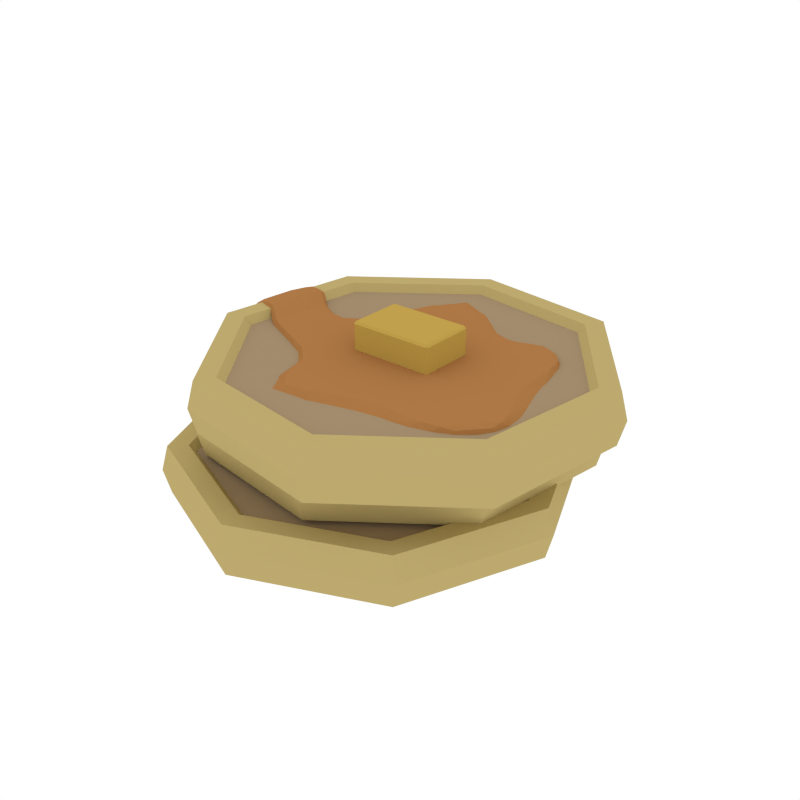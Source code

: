 # Source: Pancakes_Stack.blend  (saved by Blender 2.79.0; exported with 4.5.12 LTS)
import bpy
from mathutils import Matrix  # noqa: F401  (used for matrix-valued properties, if any)

bpy.ops.wm.read_factory_settings(use_empty=True)
scene = bpy.context.scene
scene.name = 'Scene'

# ---- collections
col_collection_1 = bpy.data.collections.new('Collection 1'); scene.collection.children.link(col_collection_1)

# ---- materials (node trees are filled in below, after node groups)
mat_lightbeige = bpy.data.materials.new('LightBeige')
mat_lightbeige.alpha_threshold = 0.0
mat_lightbeige.diffuse_color = (0.5089, 0.3988, 0.1577, 1.0)
mat_lightbeige.roughness = 0.5
mat_light = bpy.data.materials.new('Light')
mat_light.alpha_threshold = 0.0
mat_light.diffuse_color = (0.3672, 0.2666, 0.1562, 1.0)
mat_light.roughness = 0.5
mat_yellow = bpy.data.materials.new('Yellow')
mat_yellow.alpha_threshold = 0.0
mat_yellow.diffuse_color = (0.5277, 0.3498, 0.07252, 1.0)
mat_yellow.roughness = 0.5
mat_syrup = bpy.data.materials.new('Syrup')
mat_syrup.alpha_threshold = 0.0
mat_syrup.diffuse_color = (0.42, 0.19, 0.06102, 1.0)
mat_syrup.roughness = 0.5

# ---- material node trees

# ---- world
world_world = bpy.data.worlds.new('World'); scene.world = world_world
world_world.color = (1.0, 1.0, 1.0)
world_world.use_sun_shadow = False
world_world.sun_shadow_jitter_overblur = 0.0
world_world.cycles.sampling_method = 'NONE'
world_world.cycles.sample_map_resolution = 256

# ---- meshes
me_cylinder_033 = bpy.data.meshes.new('Cylinder.033')
me_cylinder_033.from_pydata([(-1.58e-08, 0.7136, -0.09322), (-1.58e-08, 0.7136, 0.09322), (0.5046, 0.5046, -0.09322), (0.5046, 0.5046, 0.09322), (0.7136, -1.314e-08, -0.09322), (0.7136, -1.314e-08, 0.09322), (0.5046, -0.5046, -0.09322), (0.5046, -0.5046, 0.09322), (-7.818e-08, -0.7136, -0.09322), (-7.818e-08, -0.7136, 0.09322), (-0.5046, -0.5046, -0.09322), (-0.5046, -0.5046, 0.09322), (-0.7136, 2.656e-08, -0.09322), (-0.7136, 2.656e-08, 0.09322), (-0.5046, 0.5046, -0.09322), (-0.5046, 0.5046, 0.09322), (-1.407e-08, 0.7383, 0.0), (0.5221, 0.5221, 0.0), (0.7383, -1.54e-08, 0.0), (0.5221, -0.5221, 0.0), (-7.861e-08, -0.7383, 0.0), (-0.5221, -0.5221, 0.0), (-0.7383, 2.568e-08, 0.0), (-0.5221, 0.5221, 0.0), (0.453, 0.453, 0.09322), (-2.202e-08, 0.6407, 0.09322), (0.6407, -6.366e-09, 0.09322), (0.453, -0.453, 0.09322), (-7.803e-08, -0.6407, 0.09322), (-0.453, -0.453, 0.09322), (-0.6407, 2.928e-08, 0.09322), (-0.453, 0.453, 0.09322), (0.4352, 0.4352, 0.06598), (-2.439e-08, 0.6154, 0.06598), (0.6154, -5.065e-09, 0.06598), (0.4352, -0.4352, 0.06598), (-7.819e-08, -0.6154, 0.06598), (-0.4352, -0.4352, 0.06598), (-0.6154, 2.917e-08, 0.06598), (-0.4352, 0.4352, 0.06598), (0.3583, 0.7768, 0.08237), (0.3583, 0.7768, 0.2688), (0.6825, 0.3373, 0.08237), (0.6825, 0.3373, 0.2688), (0.601, -0.2028, 0.08237), (0.601, -0.2028, 0.2688), (0.1615, -0.527, 0.08237), (0.1615, -0.527, 0.2688), (-0.3785, -0.4455, 0.08237), (-0.3785, -0.4455, 0.2688), (-0.7028, -0.006026, 0.08237), (-0.7028, -0.006026, 0.2688), (-0.6213, 0.534, 0.08237), (-0.6213, 0.534, 0.2688), (-0.1818, 0.8583, 0.08237), (-0.1818, 0.8583, 0.2688), (0.371, 0.7979, 0.1756), (0.7065, 0.3432, 0.1756), (0.6222, -0.2155, 0.1756), (0.1675, -0.551, 0.1756), (-0.3913, -0.4667, 0.1756), (-0.7268, -0.01197, 0.1756), (-0.6425, 0.5468, 0.1756), (-0.1877, 0.8823, 0.1756), (0.6117, 0.3197, 0.2688), (0.3206, 0.7143, 0.2688), (0.5386, -0.1651, 0.2688), (0.144, -0.4562, 0.2688), (-0.3409, -0.3831, 0.2688), (-0.632, 0.01151, 0.2688), (-0.5588, 0.4964, 0.2688), (-0.1643, 0.7875, 0.2688), (0.5872, 0.3137, 0.2416), (0.3076, 0.6927, 0.2416), (0.5169, -0.1521, 0.2416), (0.1379, -0.4317, 0.2416), (-0.3278, -0.3614, 0.2416), (-0.6075, 0.0176, 0.2416), (-0.5372, 0.4833, 0.2416), (-0.1582, 0.763, 0.2416), (0.4941, 0.6451, 0.2647), (0.4941, 0.6451, 0.4512), (0.8184, 0.2056, 0.2647), (0.8184, 0.2056, 0.4512), (0.7369, -0.3345, 0.2647), (0.7369, -0.3345, 0.4512), (0.2974, -0.6587, 0.2647), (0.2974, -0.6587, 0.4512), (-0.2427, -0.5772, 0.2647), (-0.2427, -0.5772, 0.4512), (-0.5669, -0.1377, 0.2647), (-0.5669, -0.1377, 0.4512), (-0.4854, 0.4023, 0.2647), (-0.4854, 0.4023, 0.4512), (-0.04593, 0.7266, 0.2647), (-0.04593, 0.7266, 0.4512), (0.5069, 0.6662, 0.3579), (0.8424, 0.2115, 0.3579), (0.758, -0.3472, 0.3579), (0.3033, -0.6827, 0.3579), (-0.2554, -0.5984, 0.3579), (-0.5909, -0.1437, 0.3579), (-0.5066, 0.4151, 0.3579), (-0.05188, 0.7506, 0.3579), (0.7476, 0.188, 0.4512), (0.4565, 0.5826, 0.4512), (0.6744, -0.2968, 0.4512), (0.2798, -0.5879, 0.4512), (-0.205, -0.5148, 0.4512), (-0.4961, -0.1202, 0.4512), (-0.423, 0.3647, 0.4512), (-0.02839, 0.6558, 0.4512), (0.723, 0.1819, 0.4239), (0.4434, 0.561, 0.4239), (0.6528, -0.2838, 0.4239), (0.2737, -0.5634, 0.4239), (-0.192, -0.4931, 0.4239), (-0.4716, -0.1141, 0.4239), (-0.4013, 0.3516, 0.4239), (-0.02231, 0.6312, 0.4239), (-0.02141, -0.06297, 0.3784), (-0.02141, -0.0709, 0.3864), (-0.02934, -0.06297, 0.3864), (-0.02141, -0.0709, 0.5363), (-0.02141, -0.06297, 0.5442), (-0.02934, -0.06297, 0.5363), (-0.02141, 0.1308, 0.3784), (-0.02934, 0.1308, 0.3864), (-0.02141, 0.1387, 0.3864), (-0.02141, 0.1308, 0.5442), (-0.02141, 0.1387, 0.5363), (-0.02934, 0.1308, 0.5363), (0.2728, -0.06297, 0.3784), (0.2808, -0.06297, 0.3864), (0.2728, -0.0709, 0.3864), (0.2728, -0.06297, 0.5442), (0.2728, -0.0709, 0.5363), (0.2808, -0.06297, 0.5363), (0.2728, 0.1308, 0.3784), (0.2728, 0.1387, 0.3864), (0.2808, 0.1308, 0.3864), (0.2728, 0.1308, 0.5442), (0.2808, 0.1308, 0.5363), (0.2728, 0.1387, 0.5363), (0.269, -0.001575, 0.4448), (0.4508, 0.2494, 0.4448), (0.4877, 0.3182, 0.4448), (0.4908, -0.1865, 0.4448), (0.576, -0.2376, 0.4448), (0.0006652, -0.2754, 0.4448), (-0.0005641, 0.2938, 0.4448), (-0.1697, 0.0629, 0.4448), (-0.1639, -0.1128, 0.4448), (-0.3074, 0.06458, 0.4437), (-0.3269, -0.05568, 0.4443), (-0.4141, 0.1268, 0.4604), (-0.4341, 0.006412, 0.4608), (-0.4994, 0.1579, 0.4684), (-0.5216, 0.03944, 0.4646), (-0.5636, 0.1546, 0.4255), (-0.587, 0.03712, 0.4225), (-0.5702, 0.1272, 0.3316), (-0.5934, 0.009739, 0.3251), (-0.59, 0.1039, 0.281), (-0.6618, 0.102, 0.3035), (-0.7148, 0.1065, 0.2024), (0.269, -0.001575, 0.3975), (0.4508, 0.2494, 0.3975), (0.4877, 0.3182, 0.3975), (0.4908, -0.1865, 0.3975), (0.576, -0.2376, 0.3975), (0.0006652, -0.2754, 0.3975), (-0.0005641, 0.2938, 0.3975), (-0.1697, 0.0629, 0.3975), (-0.1639, -0.1128, 0.3975), (-0.3142, 0.06537, 0.3975), (-0.3314, -0.05437, 0.3975), (-0.425, 0.1279, 0.4145), (-0.4435, 0.008994, 0.4145), (-0.4877, 0.1556, 0.428), (-0.5074, 0.03745, 0.428), (-0.5244, 0.1478, 0.4097), (-0.5446, 0.02979, 0.4098), (-0.5274, 0.1197, 0.3199), (-0.5482, 0.001808, 0.3202), (-0.5751, 0.1012, 0.2449), (-0.6555, 0.1008, 0.2595), (-0.6808, 0.1005, 0.1842), (0.3144, 0.3599, 0.4211), (0.5871, 0.1388, 0.4211), (0.5045, 0.3378, 0.4211), (0.4186, 0.3723, 0.4211), (0.5568, 0.264, 0.4211), (0.6335, -0.01598, 0.4211), (0.3481, -0.357, 0.4211), (0.6123, -0.2541, 0.4211), (0.6565, -0.1479, 0.4211), (0.4956, -0.3273, 0.4211), (-0.106, -0.3474, 0.4211), (0.08254, -0.4162, 0.4211), (-0.0973, 0.4389, 0.4211), (0.1088, 0.4905, 0.4211), (-0.1956, 0.175, 0.4211), (-0.1841, -0.1764, 0.4211), (-0.3138, 0.1442, 0.4203), (-0.3505, -0.09579, 0.4209), (-0.4144, 0.2062, 0.4372), (-0.4528, -0.03308, 0.4377), (-0.4799, 0.2348, 0.4492), (-0.5217, -0.001846, 0.4455), (-0.5296, 0.229, 0.4183), (-0.5732, -0.006506, 0.4155), (-0.573, -0.01288, 0.2508), (-0.5346, 0.2013, 0.3261), (-0.5786, -0.03413, 0.3199), (-0.5965, 0.02468, 0.2623), (-0.5686, 0.1804, 0.2635), (-0.6729, 0.02364, 0.2812), (-0.6443, 0.1792, 0.2818), (-0.6936, 0.1046, 0.09173), (-0.7078, 0.05125, 0.193), (-0.6877, 0.1558, 0.1936), (0.3953, 0.1621, 0.4448), (0.1152, 0.1474, 0.4448), (0.1211, -0.1709, 0.4448), (0.4109, -0.123, 0.4448), (0.47, 0.2912, 0.4448), (0.3485, 0.3323, 0.4389), (0.5531, 0.1665, 0.4389), (0.5003, 0.3329, 0.4389), (0.4358, 0.3588, 0.4389), (0.5395, 0.2775, 0.4389), (0.5366, -0.2166, 0.4448), (0.5979, -0.05861, 0.4389), (0.3838, -0.3144, 0.4389), (0.6032, -0.25, 0.4389), (0.6364, -0.1703, 0.4389), (0.5157, -0.3049, 0.4389), (-0.07935, -0.3294, 0.4389), (0.06207, -0.381, 0.4389), (-0.08142, -0.1644, 0.4448), (-0.07312, 0.4026, 0.4389), (-0.09754, 0.1377, 0.4448), (0.08149, 0.4414, 0.4389), (-0.246, -0.08765, 0.4447), (-0.234, 0.04622, 0.4445), (-0.1553, -0.03711, 0.4448), (-0.1891, 0.147, 0.4389), (-0.179, -0.1605, 0.4389), (-0.3938, -0.02247, 0.4482), (-0.3731, 0.09808, 0.4473), (-0.3113, -0.005172, 0.4442), (-0.31, 0.1242, 0.4376), (-0.3435, -0.08615, 0.4385), (-0.4695, 0.02803, 0.4703), (-0.4498, 0.1477, 0.4713), (-0.422, 0.0571, 0.4607), (-0.4113, 0.1862, 0.4543), (-0.4458, -0.02406, 0.455), (-0.5682, 0.04201, 0.4475), (-0.5438, 0.1595, 0.4528), (-0.5121, 0.08931, 0.4664), (-0.4874, 0.2161, 0.4646), (-0.5255, 0.008874, 0.459), (-0.5911, 0.02596, 0.3837), (-0.569, 0.1436, 0.3855), (-0.5771, 0.08641, 0.424), (-0.5474, 0.212, 0.4245), (-0.5876, 0.006281, 0.4201), (-0.589, -0.005288, 0.2722), (-0.5747, 0.1118, 0.2885), (-0.5833, 0.059, 0.3294), (-0.5539, 0.1846, 0.3307), (-0.5939, -0.02112, 0.321), (-0.6183, 0.1013, 0.2917), (-0.5987, 0.04518, 0.2756), (-0.5776, 0.1619, 0.2773), (-0.7005, 0.1043, 0.2844), (-0.672, 0.04359, 0.2976), (-0.65, 0.1602, 0.2985), (-0.7105, 0.1071, 0.1181), (-0.7184, 0.06665, 0.1997), (-0.7026, 0.1449, 0.2006), (0.3953, 0.1621, 0.3975), (0.1152, 0.1474, 0.3975), (0.1211, -0.1709, 0.3975), (0.4109, -0.123, 0.3975), (0.47, 0.2912, 0.3975), (0.3485, 0.3323, 0.4034), (0.5531, 0.1665, 0.4034), (0.5003, 0.3329, 0.4034), (0.4358, 0.3588, 0.4034), (0.5395, 0.2775, 0.4034), (0.5366, -0.2166, 0.3975), (0.5979, -0.05861, 0.4034), (0.3838, -0.3144, 0.4034), (0.6032, -0.25, 0.4034), (0.6364, -0.1703, 0.4034), (0.5157, -0.3049, 0.4034), (-0.07935, -0.3294, 0.4034), (0.06207, -0.381, 0.4034), (-0.08142, -0.1644, 0.3975), (-0.07312, 0.4026, 0.4034), (-0.09754, 0.1377, 0.3975), (0.08149, 0.4414, 0.4034), (-0.2472, -0.08732, 0.3975), (-0.2357, 0.04641, 0.3975), (-0.1553, -0.03711, 0.3975), (-0.1891, 0.147, 0.4034), (-0.179, -0.1605, 0.4034), (-0.4018, -0.02019, 0.4017), (-0.3843, 0.09934, 0.4017), (-0.3165, -0.004113, 0.3975), (-0.3161, 0.1246, 0.4032), (-0.3468, -0.08505, 0.4033), (-0.4731, 0.02945, 0.4264), (-0.4537, 0.1478, 0.4264), (-0.4319, 0.05891, 0.4145), (-0.4201, 0.1868, 0.4202), (-0.4528, -0.02171, 0.4203), (-0.5349, 0.03642, 0.4217), (-0.5151, 0.1545, 0.4217), (-0.4991, 0.08703, 0.428), (-0.4793, 0.2144, 0.4333), (-0.5143, 0.007581, 0.4324), (-0.5459, 0.01808, 0.3801), (-0.5252, 0.136, 0.3798), (-0.5361, 0.07933, 0.4098), (-0.519, 0.2071, 0.4118), (-0.5552, 0.0006876, 0.4113), (-0.5559, -0.01114, 0.2653), (-0.5408, 0.1058, 0.2636), (-0.5395, 0.0513, 0.32), (-0.5223, 0.1791, 0.3213), (-0.5594, -0.02719, 0.3202), (-0.6176, 0.1011, 0.2485), (-0.5873, 0.0431, 0.2493), (-0.5666, 0.1599, 0.2494), (-0.6796, 0.1006, 0.248), (-0.6667, 0.04258, 0.265), (-0.6458, 0.1594, 0.2649), (-0.6788, 0.1015, 0.1162), (-0.6921, 0.06198, 0.1865), (-0.6779, 0.1405, 0.1865), (0.2331, 0.3854, 0.4211), (0.6086, 0.05811, 0.4211), (0.2461, -0.3726, 0.4211), (0.3703, 0.3702, 0.4211), (0.5697, 0.2121, 0.4211), (0.4622, 0.3627, 0.4211), (0.5384, 0.303, 0.4211), (0.6526, -0.08436, 0.4211), (0.4205, -0.3488, 0.4211), (0.6435, -0.205, 0.4211), (0.5629, -0.2949, 0.4211), (-0.1226, -0.2415, 0.4211), (-0.0618, -0.4278, 0.4211), (-0.01556, 0.5501, 0.4211), (-0.1521, 0.2746, 0.4211), (-0.2676, -0.1339, 0.4211), (-0.2441, 0.1337, 0.4209), (-0.4173, -0.06216, 0.425), (-0.3791, 0.1779, 0.4241), (-0.4799, -0.01187, 0.4481), (-0.4409, 0.2261, 0.4491), (-0.5591, -0.0007959, 0.4334), (-0.5149, 0.2348, 0.4386), (-0.5758, -0.01796, 0.3812), (-0.5331, 0.2177, 0.3827), (-0.5746, 0.01641, 0.2565), (-0.5787, -0.03808, 0.2653), (-0.5433, 0.1866, 0.2769), (-0.6316, 0.0233, 0.27), (-0.6043, 0.1791, 0.2703), (-0.7038, 0.03114, 0.2657), (-0.6763, 0.1738, 0.2666), (-0.6995, 0.07779, 0.1171), (-0.6898, 0.1308, 0.1172), (0.2439, 0.3175, 0.441), (-0.03798, -0.03187, 0.4448), (0.556, 0.04736, 0.441), (0.259, -0.3119, 0.441), (0.3953, 0.3504, 0.4389), (0.5448, 0.2319, 0.4389), (0.4648, 0.3543, 0.4343), (0.5293, 0.3037, 0.4343), (0.6236, -0.1174, 0.4389), (0.4495, -0.3158, 0.4389), (0.632, -0.2069, 0.4343), (0.5604, -0.2867, 0.4343), (-0.1123, -0.2222, 0.4389), (-0.03261, -0.3904, 0.4343), (-0.004417, 0.4837, 0.4343), (-0.1384, 0.2404, 0.4389), (-0.2325, -0.03096, 0.4447), (-0.2619, -0.1224, 0.4388), (-0.241, 0.1118, 0.4386), (-0.3788, 0.0282, 0.448), (-0.4095, -0.05294, 0.4424), (-0.3741, 0.1578, 0.4411), (-0.4601, 0.07848, 0.4707), (-0.4765, -0.002473, 0.4645), (-0.4421, 0.2066, 0.466), (-0.5579, 0.09136, 0.45), (-0.5701, 0.01134, 0.4428), (-0.5286, 0.2171, 0.4507), (-0.5817, 0.07533, 0.3849), (-0.5911, -0.00498, 0.3823), (-0.5528, 0.201, 0.3849), (-0.5843, 0.03845, 0.2767), (-0.5891, -0.02452, 0.282), (-0.5593, 0.1694, 0.2866), (-0.6285, 0.04286, 0.286), (-0.608, 0.1597, 0.2867), (-0.7088, 0.05049, 0.2792), (-0.687, 0.1573, 0.2805), (-0.7108, 0.08264, 0.1392), (-0.7017, 0.1294, 0.1395), (0.2439, 0.3175, 0.4013), (-0.03798, -0.03187, 0.3975), (0.556, 0.04736, 0.4013), (0.259, -0.3119, 0.4013), (0.3953, 0.3504, 0.4034), (0.5448, 0.2319, 0.4034), (0.4648, 0.3543, 0.408), (0.5293, 0.3037, 0.408), (0.6236, -0.1174, 0.4034), (0.4495, -0.3158, 0.4034), (0.632, -0.2069, 0.408), (0.5604, -0.2867, 0.408), (-0.1123, -0.2222, 0.4034), (-0.03261, -0.3904, 0.408), (-0.004417, 0.4837, 0.408), (-0.1384, 0.2404, 0.4034), (-0.2338, -0.0307, 0.3975), (-0.2628, -0.1222, 0.4034), (-0.2425, 0.1119, 0.4033), (-0.3877, 0.02998, 0.4017), (-0.4154, -0.05097, 0.4076), (-0.3839, 0.1585, 0.4073), (-0.464, 0.07911, 0.4264), (-0.4791, -0.0009598, 0.4319), (-0.4451, 0.2064, 0.4321), (-0.5266, 0.08599, 0.4217), (-0.5444, 0.007075, 0.4246), (-0.5086, 0.2136, 0.4259), (-0.5372, 0.06759, 0.38), (-0.5569, -0.01095, 0.3804), (-0.5203, 0.1954, 0.3805), (-0.5525, 0.03281, 0.2589), (-0.564, -0.02894, 0.2791), (-0.5346, 0.165, 0.2668), (-0.628, 0.04269, 0.254), (-0.6074, 0.1595, 0.2539), (-0.692, 0.04745, 0.2525), (-0.6725, 0.1546, 0.2525), (-0.6889, 0.07875, 0.1345), (-0.6804, 0.1256, 0.1344)], [], [(16, 1, 3, 17), (17, 3, 5, 18), (18, 5, 7, 19), (19, 7, 9, 20), (20, 9, 11, 21), (21, 11, 13, 22), (1, 15, 31, 25), (22, 13, 15, 23), (23, 15, 1, 16), (0, 2, 4, 6, 8, 10, 12, 14), (14, 23, 16, 0), (12, 22, 23, 14), (10, 21, 22, 12), (8, 20, 21, 10), (6, 19, 20, 8), (4, 18, 19, 6), (2, 17, 18, 4), (0, 16, 17, 2), (30, 29, 37, 38), (3, 1, 25, 24), (7, 5, 26, 27), (13, 11, 29, 30), (9, 7, 27, 28), (15, 13, 30, 31), (5, 3, 24, 26), (11, 9, 28, 29), (32, 33, 39, 38, 37, 36, 35, 34), (28, 27, 35, 36), (26, 24, 32, 34), (31, 30, 38, 39), (29, 28, 36, 37), (27, 26, 34, 35), (24, 25, 33, 32), (25, 31, 39, 33), (56, 41, 43, 57), (57, 43, 45, 58), (58, 45, 47, 59), (59, 47, 49, 60), (60, 49, 51, 61), (61, 51, 53, 62), (41, 55, 71, 65), (62, 53, 55, 63), (63, 55, 41, 56), (40, 42, 44, 46, 48, 50, 52, 54), (54, 63, 56, 40), (52, 62, 63, 54), (50, 61, 62, 52), (48, 60, 61, 50), (46, 59, 60, 48), (44, 58, 59, 46), (42, 57, 58, 44), (40, 56, 57, 42), (70, 69, 77, 78), (43, 41, 65, 64), (47, 45, 66, 67), (53, 51, 69, 70), (49, 47, 67, 68), (55, 53, 70, 71), (45, 43, 64, 66), (51, 49, 68, 69), (72, 73, 79, 78, 77, 76, 75, 74), (68, 67, 75, 76), (66, 64, 72, 74), (71, 70, 78, 79), (69, 68, 76, 77), (67, 66, 74, 75), (64, 65, 73, 72), (65, 71, 79, 73), (96, 81, 83, 97), (97, 83, 85, 98), (98, 85, 87, 99), (99, 87, 89, 100), (100, 89, 91, 101), (101, 91, 93, 102), (81, 95, 111, 105), (102, 93, 95, 103), (103, 95, 81, 96), (80, 82, 84, 86, 88, 90, 92, 94), (94, 103, 96, 80), (92, 102, 103, 94), (90, 101, 102, 92), (88, 100, 101, 90), (86, 99, 100, 88), (84, 98, 99, 86), (82, 97, 98, 84), (80, 96, 97, 82), (110, 109, 117, 118), (83, 81, 105, 104), (87, 85, 106, 107), (93, 91, 109, 110), (89, 87, 107, 108), (95, 93, 110, 111), (85, 83, 104, 106), (91, 89, 108, 109), (112, 113, 119, 118, 117, 116, 115, 114), (108, 107, 115, 116), (106, 104, 112, 114), (111, 110, 118, 119), (109, 108, 116, 117), (107, 106, 114, 115), (104, 105, 113, 112), (105, 111, 119, 113), (134, 136, 123, 121), (140, 142, 137, 133), (141, 129, 124, 135), (122, 125, 131, 127), (128, 130, 143, 139), (120, 121, 122), (123, 124, 125), (126, 127, 128), (129, 130, 131), (132, 133, 134), (135, 136, 137), (138, 139, 140), (141, 142, 143), (126, 120, 122, 127), (121, 123, 125, 122), (124, 129, 131, 125), (130, 128, 127, 131), (138, 126, 128, 139), (129, 141, 143, 130), (142, 140, 139, 143), (132, 138, 140, 133), (141, 135, 137, 142), (136, 134, 133, 137), (120, 132, 134, 121), (135, 124, 123, 136), (126, 138, 132, 120), (144, 222, 378, 223), (144, 223, 379, 224), (144, 224, 381, 225), (144, 225, 380, 222), (145, 227, 378, 222), (145, 222, 380, 228), (145, 228, 383, 226), (145, 226, 382, 227), (146, 230, 382, 226), (146, 226, 383, 231), (146, 231, 385, 229), (146, 229, 384, 230), (147, 233, 380, 225), (147, 225, 381, 234), (147, 234, 387, 232), (147, 232, 386, 233), (148, 236, 386, 232), (148, 232, 387, 237), (148, 237, 389, 235), (148, 235, 388, 236), (149, 239, 381, 224), (149, 224, 379, 240), (149, 240, 390, 238), (149, 238, 391, 239), (150, 242, 379, 223), (150, 223, 378, 243), (150, 243, 392, 241), (150, 241, 393, 242), (151, 246, 379, 242), (151, 242, 393, 247), (151, 247, 396, 245), (151, 245, 394, 246), (152, 248, 390, 240), (152, 240, 379, 246), (152, 246, 394, 244), (152, 244, 395, 248), (153, 251, 394, 245), (153, 245, 396, 252), (153, 252, 399, 250), (153, 250, 397, 251), (154, 253, 395, 244), (154, 244, 394, 251), (154, 251, 397, 249), (154, 249, 398, 253), (155, 256, 397, 250), (155, 250, 399, 257), (155, 257, 402, 255), (155, 255, 400, 256), (156, 258, 398, 249), (156, 249, 397, 256), (156, 256, 400, 254), (156, 254, 401, 258), (157, 261, 400, 255), (157, 255, 402, 262), (157, 262, 405, 260), (157, 260, 403, 261), (158, 263, 401, 254), (158, 254, 400, 261), (158, 261, 403, 259), (158, 259, 404, 263), (159, 266, 403, 260), (159, 260, 405, 267), (159, 267, 408, 265), (159, 265, 406, 266), (160, 268, 404, 259), (160, 259, 403, 266), (160, 266, 406, 264), (160, 264, 407, 268), (161, 271, 406, 265), (161, 265, 408, 272), (161, 272, 411, 270), (161, 270, 409, 271), (162, 273, 407, 264), (162, 264, 406, 271), (162, 271, 409, 269), (162, 269, 410, 273), (163, 275, 409, 270), (163, 270, 411, 276), (163, 276, 413, 274), (163, 274, 412, 275), (164, 278, 412, 274), (164, 274, 413, 279), (164, 279, 415, 277), (164, 277, 414, 278), (165, 281, 414, 277), (165, 277, 415, 282), (165, 282, 417, 280), (165, 280, 416, 281), (166, 284, 418, 283), (166, 283, 420, 286), (166, 286, 421, 285), (166, 285, 419, 284), (167, 283, 418, 288), (167, 288, 422, 287), (167, 287, 423, 289), (167, 289, 420, 283), (168, 287, 422, 291), (168, 291, 424, 290), (168, 290, 425, 292), (168, 292, 423, 287), (169, 286, 420, 294), (169, 294, 426, 293), (169, 293, 427, 295), (169, 295, 421, 286), (170, 293, 426, 297), (170, 297, 428, 296), (170, 296, 429, 298), (170, 298, 427, 293), (171, 285, 421, 300), (171, 300, 431, 299), (171, 299, 430, 301), (171, 301, 419, 285), (172, 284, 419, 303), (172, 303, 433, 302), (172, 302, 432, 304), (172, 304, 418, 284), (173, 303, 419, 307), (173, 307, 434, 306), (173, 306, 436, 308), (173, 308, 433, 303), (174, 301, 430, 309), (174, 309, 435, 305), (174, 305, 434, 307), (174, 307, 419, 301), (175, 306, 434, 312), (175, 312, 437, 311), (175, 311, 439, 313), (175, 313, 436, 306), (176, 305, 435, 314), (176, 314, 438, 310), (176, 310, 437, 312), (176, 312, 434, 305), (177, 311, 437, 317), (177, 317, 440, 316), (177, 316, 442, 318), (177, 318, 439, 311), (178, 310, 438, 319), (178, 319, 441, 315), (178, 315, 440, 317), (178, 317, 437, 310), (179, 316, 440, 322), (179, 322, 443, 321), (179, 321, 445, 323), (179, 323, 442, 316), (180, 315, 441, 324), (180, 324, 444, 320), (180, 320, 443, 322), (180, 322, 440, 315), (181, 321, 443, 327), (181, 327, 446, 326), (181, 326, 448, 328), (181, 328, 445, 321), (182, 320, 444, 329), (182, 329, 447, 325), (182, 325, 446, 327), (182, 327, 443, 320), (183, 326, 446, 332), (183, 332, 449, 331), (183, 331, 451, 333), (183, 333, 448, 326), (184, 325, 447, 334), (184, 334, 450, 330), (184, 330, 449, 332), (184, 332, 446, 325), (185, 331, 449, 336), (185, 336, 452, 335), (185, 335, 453, 337), (185, 337, 451, 331), (186, 335, 452, 339), (186, 339, 454, 338), (186, 338, 455, 340), (186, 340, 453, 335), (187, 338, 454, 342), (187, 342, 456, 341), (187, 341, 457, 343), (187, 343, 455, 338), (188, 344, 378, 227), (188, 227, 382, 347), (188, 347, 422, 288), (188, 288, 418, 344), (189, 348, 383, 228), (189, 228, 380, 345), (189, 345, 420, 289), (189, 289, 423, 348), (190, 349, 384, 229), (190, 229, 385, 350), (190, 350, 425, 290), (190, 290, 424, 349), (191, 347, 382, 230), (191, 230, 384, 349), (191, 349, 424, 291), (191, 291, 422, 347), (192, 350, 385, 231), (192, 231, 383, 348), (192, 348, 423, 292), (192, 292, 425, 350), (193, 345, 380, 233), (193, 233, 386, 351), (193, 351, 426, 294), (193, 294, 420, 345), (194, 352, 387, 234), (194, 234, 381, 346), (194, 346, 421, 295), (194, 295, 427, 352), (195, 353, 388, 235), (195, 235, 389, 354), (195, 354, 429, 296), (195, 296, 428, 353), (196, 351, 386, 236), (196, 236, 388, 353), (196, 353, 428, 297), (196, 297, 426, 351), (197, 354, 389, 237), (197, 237, 387, 352), (197, 352, 427, 298), (197, 298, 429, 354), (198, 356, 391, 238), (198, 238, 390, 355), (198, 355, 430, 299), (198, 299, 431, 356), (199, 346, 381, 239), (199, 239, 391, 356), (199, 356, 431, 300), (199, 300, 421, 346), (200, 358, 393, 241), (200, 241, 392, 357), (200, 357, 432, 302), (200, 302, 433, 358), (201, 357, 392, 243), (201, 243, 378, 344), (201, 344, 418, 304), (201, 304, 432, 357), (202, 360, 396, 247), (202, 247, 393, 358), (202, 358, 433, 308), (202, 308, 436, 360), (203, 355, 390, 248), (203, 248, 395, 359), (203, 359, 435, 309), (203, 309, 430, 355), (204, 362, 399, 252), (204, 252, 396, 360), (204, 360, 436, 313), (204, 313, 439, 362), (205, 359, 395, 253), (205, 253, 398, 361), (205, 361, 438, 314), (205, 314, 435, 359), (206, 364, 402, 257), (206, 257, 399, 362), (206, 362, 439, 318), (206, 318, 442, 364), (207, 361, 398, 258), (207, 258, 401, 363), (207, 363, 441, 319), (207, 319, 438, 361), (208, 366, 405, 262), (208, 262, 402, 364), (208, 364, 442, 323), (208, 323, 445, 366), (209, 363, 401, 263), (209, 263, 404, 365), (209, 365, 444, 324), (209, 324, 441, 363), (210, 368, 408, 267), (210, 267, 405, 366), (210, 366, 445, 328), (210, 328, 448, 368), (211, 365, 404, 268), (211, 268, 407, 367), (211, 367, 447, 329), (211, 329, 444, 365), (212, 370, 410, 269), (212, 269, 409, 369), (212, 369, 449, 330), (212, 330, 450, 370), (213, 371, 411, 272), (213, 272, 408, 368), (213, 368, 448, 333), (213, 333, 451, 371), (214, 367, 407, 273), (214, 273, 410, 370), (214, 370, 450, 334), (214, 334, 447, 367), (215, 369, 409, 275), (215, 275, 412, 372), (215, 372, 452, 336), (215, 336, 449, 369), (216, 373, 413, 276), (216, 276, 411, 371), (216, 371, 451, 337), (216, 337, 453, 373), (217, 372, 412, 278), (217, 278, 414, 374), (217, 374, 454, 339), (217, 339, 452, 372), (218, 375, 415, 279), (218, 279, 413, 373), (218, 373, 453, 340), (218, 340, 455, 375), (219, 376, 416, 280), (219, 280, 417, 377), (219, 377, 457, 341), (219, 341, 456, 376), (220, 374, 414, 281), (220, 281, 416, 376), (220, 376, 456, 342), (220, 342, 454, 374), (221, 377, 417, 282), (221, 282, 415, 375), (221, 375, 455, 343), (221, 343, 457, 377)])
me_cylinder_033.polygons.foreach_set('material_index', [0, 0, 0, 0, 0, 0, 0, 0, 0, 0, 0, 0, 0, 0, 0, 0, 0, 0, 0, 0, 0, 0, 0, 0, 0, 0, 1, 0, 0, 0, 0, 0, 0, 0, 0, 0, 0, 0, 0, 0, 0, 0, 0, 0, 0, 0, 0, 0, 0, 0, 0, 0, 0, 0, 0, 0, 0, 0, 0, 0, 1, 0, 0, 0, 0, 0, 0, 0, 0, 0, 0, 0, 0, 0, 0, 0, 0, 0, 0, 0, 0, 0, 0, 0, 0, 0, 0, 0, 0, 0, 0, 0, 0, 0, 1, 0, 0, 0, 0, 0, 0, 0, 2, 2, 2, 2, 2, 2, 2, 2, 2, 2, 2, 2, 2, 2, 2, 2, 2, 2, 2, 2, 2, 2, 2, 2, 2, 2, 3, 3, 3, 3, 3, 3, 3, 3, 3, 3, 3, 3, 3, 3, 3, 3, 3, 3, 3, 3, 3, 3, 3, 3, 3, 3, 3, 3, 3, 3, 3, 3, 3, 3, 3, 3, 3, 3, 3, 3, 3, 3, 3, 3, 3, 3, 3, 3, 3, 3, 3, 3, 3, 3, 3, 3, 3, 3, 3, 3, 3, 3, 3, 3, 3, 3, 3, 3, 3, 3, 3, 3, 3, 3, 3, 3, 3, 3, 3, 3, 3, 3, 3, 3, 3, 3, 3, 3, 3, 3, 3, 3, 3, 3, 3, 3, 3, 3, 3, 3, 3, 3, 3, 3, 3, 3, 3, 3, 3, 3, 3, 3, 3, 3, 3, 3, 3, 3, 3, 3, 3, 3, 3, 3, 3, 3, 3, 3, 3, 3, 3, 3, 3, 3, 3, 3, 3, 3, 3, 3, 3, 3, 3, 3, 3, 3, 3, 3, 3, 3, 3, 3, 3, 3, 3, 3, 3, 3, 3, 3, 3, 3, 3, 3, 3, 3, 3, 3, 3, 3, 3, 3, 3, 3, 3, 3, 3, 3, 3, 3, 3, 3, 3, 3, 3, 3, 3, 3, 3, 3, 3, 3, 3, 3, 3, 3, 3, 3, 3, 3, 3, 3, 3, 3, 3, 3, 3, 3, 3, 3, 3, 3, 3, 3, 3, 3, 3, 3, 3, 3, 3, 3, 3, 3, 3, 3, 3, 3, 3, 3, 3, 3, 3, 3, 3, 3, 3, 3, 3, 3, 3, 3, 3, 3, 3, 3, 3, 3, 3, 3, 3, 3, 3, 3, 3, 3, 3, 3, 3, 3, 3, 3, 3, 3, 3, 3, 3, 3, 3, 3, 3, 3, 3, 3, 3, 3, 3, 3, 3, 3, 3, 3, 3, 3, 3, 3, 3, 3, 3, 3, 3, 3, 3, 3, 3, 3, 3, 3, 3, 3, 3, 3, 3, 3, 3, 3, 3, 3, 3, 3, 3, 3])
me_cylinder_033.materials.append(mat_lightbeige)
me_cylinder_033.materials.append(mat_light)
me_cylinder_033.materials.append(mat_yellow)
me_cylinder_033.materials.append(mat_syrup)
me_cylinder_033.use_remesh_preserve_volume = False
me_cylinder_033.use_remesh_preserve_attributes = False
me_cylinder_033.use_mirror_vertex_groups = False
me_cylinder_033.update()

# ---- objects
ob_pancakes_stack = bpy.data.objects.new('Pancakes_Stack', me_cylinder_033)

# ---- transforms, parenting, visibility, modifiers, constraints
ob_pancakes_stack.location = (0.0, 0.0, 0.0)
ob_pancakes_stack.lineart.crease_threshold = 0.0

# ---- collection membership
col_collection_1.objects.link(ob_pancakes_stack)

# ---- scene / render settings (as saved in the file)
scene.frame_start = 1; scene.frame_end = 250; scene.frame_set(0)
scene.render.engine = 'CYCLES'
scene.render.resolution_x = 1000
scene.render.resolution_y = 1000
scene.render.dither_intensity = 0.0
scene.cycles.samples = 200
scene.cycles.sampling_pattern = 'TABULATED_SOBOL'
scene.cycles.light_sampling_threshold = 0.0
scene.cycles.use_adaptive_sampling = False
scene.cycles.use_light_tree = False
scene.cycles.caustics_reflective = False
scene.cycles.caustics_refractive = False
scene.cycles.blur_glossy = 0.0
scene.cycles.max_bounces = 2
scene.cycles.pixel_filter_type = 'GAUSSIAN'
scene.cycles.sample_clamp_indirect = 0.0
scene.view_settings.view_transform = 'Standard'
bpy.context.view_layer.update()

# ---- added for rendering (the .blend has no active camera): camera
cam_auto = bpy.data.cameras.new('AutoCamera')
cam_auto.lens = 50.0
cam_auto.sensor_width = 36.0
cam_auto.clip_end = 1000.0
ob_auto_camera = bpy.data.objects.new('AutoCamera', cam_auto)
scene.collection.objects.link(ob_auto_camera)
ob_auto_camera.location = (2.22798, -2.53918, 1.96627)
ob_auto_camera.rotation_euler = (1.09748, -7.21219e-08, 0.694738)
scene.camera = ob_auto_camera
bpy.context.view_layer.update()
